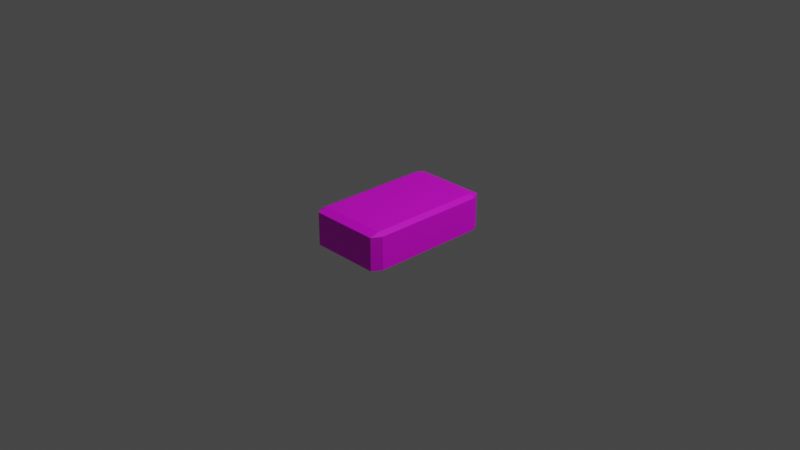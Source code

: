 # Source: hayWithtexture.blend  (saved by Blender 3.4.6; exported with 4.5.12 LTS)
import bpy
from mathutils import Matrix  # noqa: F401  (used for matrix-valued properties, if any)

bpy.ops.wm.read_factory_settings(use_empty=True)
scene = bpy.context.scene
scene.name = 'Scene'

# ---- collections
col_collection = bpy.data.collections.new('Collection'); scene.collection.children.link(col_collection)

# ---- images (referenced by path relative to the original .blend; pixels are not part of the script)
import os
ASSET_DIR = os.environ.get("B2B_ASSET_DIR", "")  # directory of the original .blend (textures are referenced by path, not embedded)
HERE = os.path.dirname(os.path.abspath(__file__))  # packed textures are extracted next to this script under _unpacked/

def load_image(name, relpath, width, height, colorspace="sRGB"):
    """Load a texture the original file referenced (path relative to the .blend, or extracted next to this script)."""
    p = next((c for c in (os.path.join(HERE, relpath), os.path.join(ASSET_DIR, relpath)) if relpath and os.path.exists(c)), "")
    if p:
        img = bpy.data.images.load(p, check_existing=True)
        img.name = name
    else:  # same state as the original file: an image datablock whose file is absent (Cycles renders it pink)
        img = bpy.data.images.new(name, width, height)
        img.source = "FILE"
        img.filepath = "//" + (relpath or name)
    img.colorspace_settings.name = colorspace
    return img
img_3_jpg = load_image('3.jpg', '3.jpg', 1024, 1024, 'sRGB')

# ---- materials (node trees are filled in below, after node groups)
mat_material = bpy.data.materials.new('Material')
mat_material.alpha_threshold = 0.0
mat_material.use_transparent_shadow = False
mat_material.roughness = 0.5
mat_material.line_color = (0.0, 0.0, 0.0, 1.0)

# ---- material node trees
mat_material.use_nodes = True; mat_material.node_tree.nodes.clear()
_N = mat_material.node_tree.nodes; _L = mat_material.node_tree.links
n0 = _N.new('ShaderNodeOutputMaterial'); n0.name = 'Material Output'; n0.location = (300, 300)
n1 = _N.new('ShaderNodeBsdfPrincipled'); n1.name = 'Principled BSDF'; n1.location = (10, 300)
n1.distribution = 'GGX'
n1.subsurface_method = 'RANDOM_WALK_SKIN'
n1.inputs[3].default_value = 1.45
n1.inputs[27].default_value = (0.0, 0.0, 0.0, 1.0)
n1.inputs[28].default_value = 1.0
n2 = _N.new('ShaderNodeTexImage'); n2.name = 'Image Texture'; n2.location = (-280, 280)
n2.image = img_3_jpg
_L.new(n1.outputs[0], n0.inputs[0])
_L.new(n2.outputs[0], n1.inputs[0])
n0.is_active_output = True

# ---- world
world_world = bpy.data.worlds.new('World'); scene.world = world_world
world_world.use_nodes = True; world_world.node_tree.nodes.clear()
_N = world_world.node_tree.nodes; _L = world_world.node_tree.links
n0 = _N.new('ShaderNodeOutputWorld'); n0.name = 'World Output'; n0.location = (300, 300)
n1 = _N.new('ShaderNodeBackground'); n1.name = 'Background'; n1.location = (10, 300)
n1.inputs[0].default_value = (0.05088, 0.05088, 0.05088, 1.0)
_L.new(n1.outputs[0], n0.inputs[0])
n0.is_active_output = True
world_world.color = (0.05088, 0.05088, 0.05088)
world_world.use_sun_shadow = False
world_world.sun_shadow_jitter_overblur = 0.0

# ---- cameras
cam_camera = bpy.data.cameras.new('Camera')
cam_camera.clip_end = 100.0
cam_camera.ortho_scale = 7.314

# ---- lights
light_light = bpy.data.lights.new('Light', 'POINT')
light_light.transmission_factor = 0.0
light_light.energy = 1000.0
light_light.shadow_soft_size = 0.1
light_light.shadow_maximum_resolution = 0.006
light_light.use_absolute_resolution = True

# ---- meshes
me_cube = bpy.data.meshes.new('Cube')
me_cube.from_pydata([(0.3625, 0.4209, 0.3625), (0.3625, 0.3625, 0.4209), (0.4209, 0.3625, 0.3625), (0.3625, 0.3625, -0.4209), (0.3625, 0.4209, -0.3625), (0.4209, 0.3625, -0.3625), (0.4209, -0.3625, 0.3625), (0.3625, -0.3625, 0.4209), (0.3625, -0.4209, 0.3625), (0.4209, -0.3625, -0.3625), (0.3625, -0.4209, -0.3625), (0.3625, -0.3625, -0.4209), (-0.3625, 0.4209, 0.3625), (-0.4209, 0.3625, 0.3625), (-0.3625, 0.3625, 0.4209), (-0.4209, 0.3625, -0.3625), (-0.3625, 0.4209, -0.3625), (-0.3625, 0.3625, -0.4209), (-0.4209, -0.3625, 0.3625), (-0.3625, -0.4209, 0.3625), (-0.3625, -0.3625, 0.4209), (-0.3625, -0.3625, -0.4209), (-0.3625, -0.4209, -0.3625), (-0.4209, -0.3625, -0.3625)], [], [(17, 3, 11, 21), (23, 18, 13, 15), (10, 8, 19, 22), (1, 14, 20, 7), (5, 2, 6, 9), (0, 1, 2), (3, 4, 5), (6, 7, 8), (9, 10, 11), (12, 13, 14), (15, 16, 17), (18, 19, 20), (21, 22, 23), (17, 21, 23, 15), (3, 17, 16, 4), (2, 5, 4, 0), (22, 19, 18, 23), (8, 10, 9, 6), (12, 16, 15, 13), (7, 20, 19, 8), (1, 7, 6, 2), (21, 11, 10, 22), (20, 14, 13, 18), (14, 1, 0, 12), (11, 3, 5, 9), (16, 12, 0, 4)])
_uv = me_cube.uv_layers.new(name='UVMap')
_uv.uv.foreach_set('vector', [0.1066, -0.2454, 0.8934, -0.2454, 0.8934, 0.5787, 0.1066, 0.5787, 0.9328, -0.2866, 0.9328, 1.287, -0.5693, 1.287, -0.5693, -0.2866, 0.5541, -0.2233, 0.5541, 0.5566, -0.1906, 0.5566, -0.1906, -0.2233, -0.2206, 0.02455, 0.683, 0.02455, 0.683, 0.9709, -0.2206, 0.9709, 0.9424, 0.0367, 0.9424, 0.9633, 0.05763, 0.9633, 0.05763, 0.0367, -0.2206, -0.05175, -0.2206, 0.02455, -0.2935, 0.02455, 0.8934, -0.2454, 0.8934, -0.3118, 0.9569, -0.2454, -0.2935, 0.9709, -0.2206, 0.9709, -0.2206, 1.047, 0.9569, 0.5787, 0.8934, 0.6452, 0.8934, 0.5787, 0.683, -0.05175, 0.7559, 0.02455, 0.683, 0.02455, 0.04311, -0.2454, 0.1066, -0.3118, 0.1066, -0.2454, 0.7559, 0.9709, 0.683, 1.047, 0.683, 0.9709, 0.1066, 0.5787, 0.1066, 0.6452, 0.04311, 0.5787, 0.1066, -0.2454, 0.1066, 0.5787, 0.04311, 0.5787, 0.04311, -0.2454, 0.8934, -0.2454, 0.1066, -0.2454, 0.1066, -0.3118, 0.8934, -0.3118, 0.9424, 0.9633, 0.9424, 0.0367, 1.014, 0.0367, 1.014, 0.9633, 1.054, -0.2866, 1.054, 1.287, 0.9328, 1.287, 0.9328, -0.2866, 0.5541, 0.5566, 0.5541, -0.2233, 0.6141, -0.2233, 0.6141, 0.5566, -0.6904, 1.287, -0.6904, -0.2866, -0.5693, -0.2866, -0.5693, 1.287, -0.2206, 0.9709, 0.683, 0.9709, 0.683, 1.047, -0.2206, 1.047, -0.2206, 0.02455, -0.2206, 0.9709, -0.2935, 0.9709, -0.2935, 0.02455, 0.1066, 0.5787, 0.8934, 0.5787, 0.8934, 0.6452, 0.1066, 0.6452, 0.683, 0.9709, 0.683, 0.02455, 0.7559, 0.02455, 0.7559, 0.9709, 0.683, 0.02455, -0.2206, 0.02455, -0.2206, -0.05175, 0.683, -0.05175, 0.8934, 0.5787, 0.8934, -0.2454, 0.9569, -0.2454, 0.9569, 0.5787, 1.345, -0.3921, 1.345, 1.401, -0.3669, 1.401, -0.3669, -0.3921])
me_cube.materials.append(mat_material)
me_cube.use_mirror_vertex_groups = False
me_cube.update()

# ---- objects
ob_cube = bpy.data.objects.new('Cube', me_cube)
ob_light = bpy.data.objects.new('Light', light_light)
ob_camera = bpy.data.objects.new('Camera', cam_camera)

# ---- transforms, parenting, visibility, modifiers, constraints
ob_cube.location = (0.0, 0.0, 0.0)
ob_cube.scale = (1.055, 1.742, 0.4968)
ob_cube.lock_rotations_4d = False
ob_cube.empty_display_type = 'ARROWS'
ob_cube.lineart.crease_threshold = 0.0
ob_light.location = (4.076, 1.005, 5.904)
ob_light.rotation_euler = (0.6503, 0.05522, 1.866)
ob_light.scale = (3.353, 8.545, 6.313)
ob_light.lock_rotations_4d = False
ob_light.empty_display_type = 'ARROWS'
ob_light.color = (0.0, 0.0, 0.0, 0.0)
ob_light.lineart.crease_threshold = 0.0
ob_camera.location = (7.359, -6.926, 4.958)
ob_camera.rotation_euler = (1.109, 0.0, 0.8149)
ob_camera.lock_rotations_4d = False
ob_camera.empty_display_type = 'ARROWS'
ob_camera.color = (0.0, 0.0, 0.0, 0.0)
ob_camera.display_type = 'WIRE'
ob_camera.lineart.crease_threshold = 0.0

# ---- collection membership
col_collection.objects.link(ob_cube)
col_collection.objects.link(ob_light)
col_collection.objects.link(ob_camera)

# ---- scene / render settings (as saved in the file)
scene.camera = ob_camera
scene.frame_start = 1; scene.frame_end = 250; scene.frame_set(1)
scene.render.engine = 'BLENDER_EEVEE_NEXT'
scene.cycles.sampling_pattern = 'TABULATED_SOBOL'
scene.cycles.use_light_tree = False
scene.view_settings.view_transform = 'Filmic'
bpy.context.view_layer.update()
